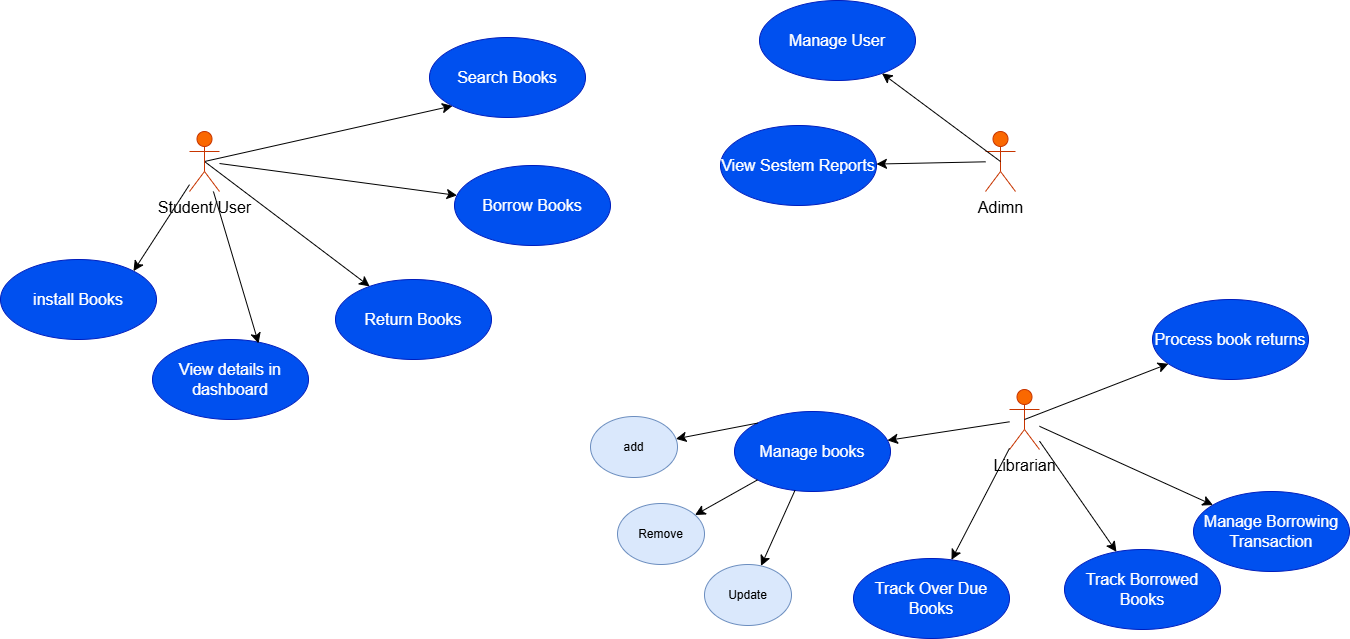

The diagram above was exported from draw.io. Its source (the exported page's mxGraphModel, read from the mxfile embedded in the PNG):
<mxGraphModel dx="1926" dy="1149" grid="0" gridSize="10" guides="1" tooltips="1" connect="1" arrows="1" fold="1" page="0" pageScale="1" pageWidth="827" pageHeight="1169" math="0" shadow="0">
  <root>
    <mxCell id="0" />
    <mxCell id="1" parent="0" />
    <mxCell id="jXtqUkk91eSrjEhTxXgw-5" value="Adimn" style="shape=umlActor;verticalLabelPosition=bottom;verticalAlign=top;html=1;outlineConnect=0;fontSize=16;fillColor=#fa6800;fontColor=#000000;strokeColor=#C73500;" parent="1" vertex="1">
      <mxGeometry x="587" y="19" width="30" height="60" as="geometry" />
    </mxCell>
    <mxCell id="jXtqUkk91eSrjEhTxXgw-6" style="edgeStyle=none;curved=1;rounded=0;orthogonalLoop=1;jettySize=auto;html=1;exitX=0.5;exitY=0.5;exitDx=0;exitDy=0;exitPerimeter=0;entryX=0;entryY=1;entryDx=0;entryDy=0;fontSize=12;startSize=8;endSize=8;" parent="1" source="jXtqUkk91eSrjEhTxXgw-8" target="jXtqUkk91eSrjEhTxXgw-16" edge="1">
      <mxGeometry relative="1" as="geometry" />
    </mxCell>
    <mxCell id="jXtqUkk91eSrjEhTxXgw-7" style="edgeStyle=none;curved=1;rounded=0;orthogonalLoop=1;jettySize=auto;html=1;exitX=0.5;exitY=0.5;exitDx=0;exitDy=0;exitPerimeter=0;fontSize=12;startSize=8;endSize=8;" parent="1" source="jXtqUkk91eSrjEhTxXgw-8" target="jXtqUkk91eSrjEhTxXgw-21" edge="1">
      <mxGeometry relative="1" as="geometry">
        <mxPoint x="-173" y="-27" as="sourcePoint" />
        <mxPoint x="149" y="317" as="targetPoint" />
      </mxGeometry>
    </mxCell>
    <mxCell id="jXtqUkk91eSrjEhTxXgw-8" value="Student/User" style="shape=umlActor;verticalLabelPosition=bottom;verticalAlign=top;html=1;outlineConnect=0;fontSize=16;fillColor=#fa6800;fontColor=#000000;strokeColor=#C73500;" parent="1" vertex="1">
      <mxGeometry x="-209" y="19" width="30" height="60" as="geometry" />
    </mxCell>
    <mxCell id="jXtqUkk91eSrjEhTxXgw-9" style="edgeStyle=none;curved=1;rounded=0;orthogonalLoop=1;jettySize=auto;html=1;fontSize=12;startSize=8;endSize=8;" parent="1" source="jXtqUkk91eSrjEhTxXgw-8" target="jXtqUkk91eSrjEhTxXgw-20" edge="1">
      <mxGeometry relative="1" as="geometry">
        <mxPoint x="-194" y="423" as="sourcePoint" />
      </mxGeometry>
    </mxCell>
    <mxCell id="jXtqUkk91eSrjEhTxXgw-11" style="edgeStyle=none;curved=1;rounded=0;orthogonalLoop=1;jettySize=auto;html=1;exitX=0;exitY=0.3333333333333333;exitDx=0;exitDy=0;exitPerimeter=0;fontSize=12;startSize=8;endSize=8;" parent="1" edge="1">
      <mxGeometry relative="1" as="geometry">
        <mxPoint x="-209" y="413" as="sourcePoint" />
        <mxPoint x="-209" y="413" as="targetPoint" />
      </mxGeometry>
    </mxCell>
    <mxCell id="jXtqUkk91eSrjEhTxXgw-13" value="Librarian" style="shape=umlActor;verticalLabelPosition=bottom;verticalAlign=top;html=1;outlineConnect=0;fontSize=16;fillColor=#fa6800;fontColor=#000000;strokeColor=#C73500;" parent="1" vertex="1">
      <mxGeometry x="611" y="277" width="30" height="60" as="geometry" />
    </mxCell>
    <mxCell id="jXtqUkk91eSrjEhTxXgw-14" value="Manage User" style="ellipse;whiteSpace=wrap;html=1;fontSize=16;fillColor=#0050ef;fontColor=#ffffff;strokeColor=#001DBC;" parent="1" vertex="1">
      <mxGeometry x="361" y="-112" width="156" height="80" as="geometry" />
    </mxCell>
    <object label="Search Books" id="jXtqUkk91eSrjEhTxXgw-16">
      <mxCell style="ellipse;whiteSpace=wrap;html=1;fontSize=16;fillColor=#0050ef;fontColor=#ffffff;strokeColor=#001DBC;" parent="1" vertex="1">
        <mxGeometry x="31" y="-75" width="156" height="80" as="geometry" />
      </mxCell>
    </object>
    <mxCell id="jXtqUkk91eSrjEhTxXgw-17" value="View Sestem Reports" style="ellipse;whiteSpace=wrap;html=1;fontSize=16;fillColor=#0050ef;fontColor=#ffffff;strokeColor=#001DBC;" parent="1" vertex="1">
      <mxGeometry x="322" y="13" width="156" height="80" as="geometry" />
    </mxCell>
    <mxCell id="jXtqUkk91eSrjEhTxXgw-20" value="Borrow Books" style="ellipse;whiteSpace=wrap;html=1;fontSize=16;fillColor=#0050ef;fontColor=#ffffff;strokeColor=#001DBC;" parent="1" vertex="1">
      <mxGeometry x="56" y="53" width="156" height="80" as="geometry" />
    </mxCell>
    <mxCell id="jXtqUkk91eSrjEhTxXgw-21" value="Return Books" style="ellipse;whiteSpace=wrap;html=1;fontSize=16;fillColor=#0050ef;fontColor=#ffffff;strokeColor=#001DBC;" parent="1" vertex="1">
      <mxGeometry x="-63" y="167" width="156" height="80" as="geometry" />
    </mxCell>
    <mxCell id="jXtqUkk91eSrjEhTxXgw-23" value="Manage books" style="ellipse;whiteSpace=wrap;html=1;fontSize=16;fillColor=#0050ef;fontColor=#ffffff;strokeColor=#001DBC;" parent="1" vertex="1">
      <mxGeometry x="336" y="299" width="156" height="80" as="geometry" />
    </mxCell>
    <mxCell id="tS31hkCP2qZRntlUqLDY-3" value="Track Over Due Books" style="ellipse;whiteSpace=wrap;html=1;fontSize=16;fillColor=#0050ef;fontColor=#ffffff;strokeColor=#001DBC;" parent="1" vertex="1">
      <mxGeometry x="455" y="446" width="156" height="80" as="geometry" />
    </mxCell>
    <mxCell id="tS31hkCP2qZRntlUqLDY-4" value="Manage Borrowing Transaction" style="ellipse;whiteSpace=wrap;html=1;fontSize=16;fillColor=#0050ef;fontColor=#ffffff;strokeColor=#001DBC;" parent="1" vertex="1">
      <mxGeometry x="795" y="379" width="156" height="80" as="geometry" />
    </mxCell>
    <mxCell id="tS31hkCP2qZRntlUqLDY-5" style="edgeStyle=none;curved=1;rounded=0;orthogonalLoop=1;jettySize=auto;html=1;exitX=0.5;exitY=0.5;exitDx=0;exitDy=0;exitPerimeter=0;fontSize=12;startSize=8;endSize=8;" parent="1" source="jXtqUkk91eSrjEhTxXgw-5" target="jXtqUkk91eSrjEhTxXgw-14" edge="1">
      <mxGeometry relative="1" as="geometry">
        <mxPoint x="381" y="96" as="sourcePoint" />
        <mxPoint x="750" y="236" as="targetPoint" />
      </mxGeometry>
    </mxCell>
    <mxCell id="tS31hkCP2qZRntlUqLDY-6" style="edgeStyle=none;curved=1;rounded=0;orthogonalLoop=1;jettySize=auto;html=1;fontSize=12;startSize=8;endSize=8;" parent="1" source="jXtqUkk91eSrjEhTxXgw-5" edge="1" target="jXtqUkk91eSrjEhTxXgw-17">
      <mxGeometry relative="1" as="geometry">
        <mxPoint x="592.43" y="171.0029597182856" as="sourcePoint" />
        <mxPoint x="327.998" y="413.98" as="targetPoint" />
      </mxGeometry>
    </mxCell>
    <mxCell id="tS31hkCP2qZRntlUqLDY-7" style="edgeStyle=none;curved=1;rounded=0;orthogonalLoop=1;jettySize=auto;html=1;fontSize=12;startSize=8;endSize=8;" parent="1" source="jXtqUkk91eSrjEhTxXgw-13" target="tS31hkCP2qZRntlUqLDY-3" edge="1">
      <mxGeometry relative="1" as="geometry">
        <mxPoint x="423" y="364" as="sourcePoint" />
        <mxPoint x="792" y="504" as="targetPoint" />
      </mxGeometry>
    </mxCell>
    <mxCell id="tS31hkCP2qZRntlUqLDY-8" style="edgeStyle=none;curved=1;rounded=0;orthogonalLoop=1;jettySize=auto;html=1;fontSize=12;startSize=8;endSize=8;" parent="1" source="jXtqUkk91eSrjEhTxXgw-13" target="jXtqUkk91eSrjEhTxXgw-23" edge="1">
      <mxGeometry relative="1" as="geometry">
        <mxPoint x="410" y="328" as="sourcePoint" />
        <mxPoint x="779" y="468" as="targetPoint" />
      </mxGeometry>
    </mxCell>
    <mxCell id="tS31hkCP2qZRntlUqLDY-9" style="edgeStyle=none;curved=1;rounded=0;orthogonalLoop=1;jettySize=auto;html=1;fontSize=12;startSize=8;endSize=8;" parent="1" source="jXtqUkk91eSrjEhTxXgw-13" target="tS31hkCP2qZRntlUqLDY-4" edge="1">
      <mxGeometry relative="1" as="geometry">
        <mxPoint x="369" y="370" as="sourcePoint" />
        <mxPoint x="738" y="510" as="targetPoint" />
      </mxGeometry>
    </mxCell>
    <mxCell id="yqODIwItI-kZYrP_IHGk-1" value="View details in dashboard" style="ellipse;whiteSpace=wrap;html=1;fontSize=16;fillColor=#0050ef;fontColor=#ffffff;strokeColor=#001DBC;" vertex="1" parent="1">
      <mxGeometry x="-246" y="227" width="156" height="80" as="geometry" />
    </mxCell>
    <mxCell id="yqODIwItI-kZYrP_IHGk-3" value="add" style="ellipse;whiteSpace=wrap;html=1;fillColor=#dae8fc;strokeColor=#6c8ebf;" vertex="1" parent="1">
      <mxGeometry x="192" y="304" width="87" height="61" as="geometry" />
    </mxCell>
    <mxCell id="yqODIwItI-kZYrP_IHGk-5" value="Remove" style="ellipse;whiteSpace=wrap;html=1;fillColor=#dae8fc;strokeColor=#6c8ebf;" vertex="1" parent="1">
      <mxGeometry x="219" y="391" width="87" height="61" as="geometry" />
    </mxCell>
    <mxCell id="yqODIwItI-kZYrP_IHGk-6" value="Update" style="ellipse;whiteSpace=wrap;html=1;fillColor=#dae8fc;strokeColor=#6c8ebf;" vertex="1" parent="1">
      <mxGeometry x="306" y="452" width="87" height="61" as="geometry" />
    </mxCell>
    <mxCell id="yqODIwItI-kZYrP_IHGk-11" value="Process book returns" style="ellipse;whiteSpace=wrap;html=1;fontSize=16;fillColor=#0050ef;fontColor=#ffffff;strokeColor=#001DBC;" vertex="1" parent="1">
      <mxGeometry x="754" y="187" width="156" height="80" as="geometry" />
    </mxCell>
    <mxCell id="yqODIwItI-kZYrP_IHGk-13" value="Track Borrowed Books" style="ellipse;whiteSpace=wrap;html=1;fontSize=16;fillColor=#0050ef;fontColor=#ffffff;strokeColor=#001DBC;" vertex="1" parent="1">
      <mxGeometry x="666" y="437" width="156" height="80" as="geometry" />
    </mxCell>
    <mxCell id="yqODIwItI-kZYrP_IHGk-14" style="edgeStyle=none;curved=1;rounded=0;orthogonalLoop=1;jettySize=auto;html=1;fontSize=12;startSize=8;endSize=8;" edge="1" parent="1" source="jXtqUkk91eSrjEhTxXgw-23" target="yqODIwItI-kZYrP_IHGk-6">
      <mxGeometry relative="1" as="geometry">
        <mxPoint x="651" y="324" as="sourcePoint" />
        <mxPoint x="824" y="403" as="targetPoint" />
      </mxGeometry>
    </mxCell>
    <mxCell id="yqODIwItI-kZYrP_IHGk-15" style="edgeStyle=none;curved=1;rounded=0;orthogonalLoop=1;jettySize=auto;html=1;fontSize=12;startSize=8;endSize=8;exitX=0;exitY=1;exitDx=0;exitDy=0;" edge="1" parent="1" source="jXtqUkk91eSrjEhTxXgw-23" target="yqODIwItI-kZYrP_IHGk-5">
      <mxGeometry relative="1" as="geometry">
        <mxPoint x="661" y="334" as="sourcePoint" />
        <mxPoint x="834" y="413" as="targetPoint" />
      </mxGeometry>
    </mxCell>
    <mxCell id="yqODIwItI-kZYrP_IHGk-16" style="edgeStyle=none;curved=1;rounded=0;orthogonalLoop=1;jettySize=auto;html=1;fontSize=12;startSize=8;endSize=8;exitX=0.5;exitY=0.5;exitDx=0;exitDy=0;exitPerimeter=0;" edge="1" parent="1" source="jXtqUkk91eSrjEhTxXgw-13" target="yqODIwItI-kZYrP_IHGk-11">
      <mxGeometry relative="1" as="geometry">
        <mxPoint x="671" y="344" as="sourcePoint" />
        <mxPoint x="844" y="423" as="targetPoint" />
      </mxGeometry>
    </mxCell>
    <mxCell id="yqODIwItI-kZYrP_IHGk-17" style="edgeStyle=none;curved=1;rounded=0;orthogonalLoop=1;jettySize=auto;html=1;fontSize=12;startSize=8;endSize=8;exitX=0;exitY=0;exitDx=0;exitDy=0;" edge="1" parent="1" source="jXtqUkk91eSrjEhTxXgw-23" target="yqODIwItI-kZYrP_IHGk-3">
      <mxGeometry relative="1" as="geometry">
        <mxPoint x="681" y="354" as="sourcePoint" />
        <mxPoint x="854" y="433" as="targetPoint" />
      </mxGeometry>
    </mxCell>
    <mxCell id="yqODIwItI-kZYrP_IHGk-18" style="edgeStyle=none;curved=1;rounded=0;orthogonalLoop=1;jettySize=auto;html=1;fontSize=12;startSize=8;endSize=8;" edge="1" parent="1" source="jXtqUkk91eSrjEhTxXgw-13" target="yqODIwItI-kZYrP_IHGk-13">
      <mxGeometry relative="1" as="geometry">
        <mxPoint x="691" y="364" as="sourcePoint" />
        <mxPoint x="864" y="443" as="targetPoint" />
      </mxGeometry>
    </mxCell>
    <mxCell id="yqODIwItI-kZYrP_IHGk-19" value="install Books" style="ellipse;whiteSpace=wrap;html=1;fontSize=16;fillColor=#0050ef;fontColor=#ffffff;strokeColor=#001DBC;" vertex="1" parent="1">
      <mxGeometry x="-398" y="147" width="156" height="80" as="geometry" />
    </mxCell>
    <mxCell id="yqODIwItI-kZYrP_IHGk-20" style="edgeStyle=none;curved=1;rounded=0;orthogonalLoop=1;jettySize=auto;html=1;fontSize=12;startSize=8;endSize=8;entryX=0.68;entryY=0.048;entryDx=0;entryDy=0;entryPerimeter=0;" edge="1" parent="1" source="jXtqUkk91eSrjEhTxXgw-8" target="yqODIwItI-kZYrP_IHGk-1">
      <mxGeometry relative="1" as="geometry">
        <mxPoint x="-184" y="59" as="sourcePoint" />
        <mxPoint x="-19" y="184" as="targetPoint" />
      </mxGeometry>
    </mxCell>
    <mxCell id="yqODIwItI-kZYrP_IHGk-21" style="edgeStyle=none;curved=1;rounded=0;orthogonalLoop=1;jettySize=auto;html=1;fontSize=12;startSize=8;endSize=8;entryX=1;entryY=0;entryDx=0;entryDy=0;" edge="1" parent="1" source="jXtqUkk91eSrjEhTxXgw-8" target="yqODIwItI-kZYrP_IHGk-19">
      <mxGeometry relative="1" as="geometry">
        <mxPoint x="-174" y="69" as="sourcePoint" />
        <mxPoint x="-9" y="194" as="targetPoint" />
      </mxGeometry>
    </mxCell>
  </root>
</mxGraphModel>